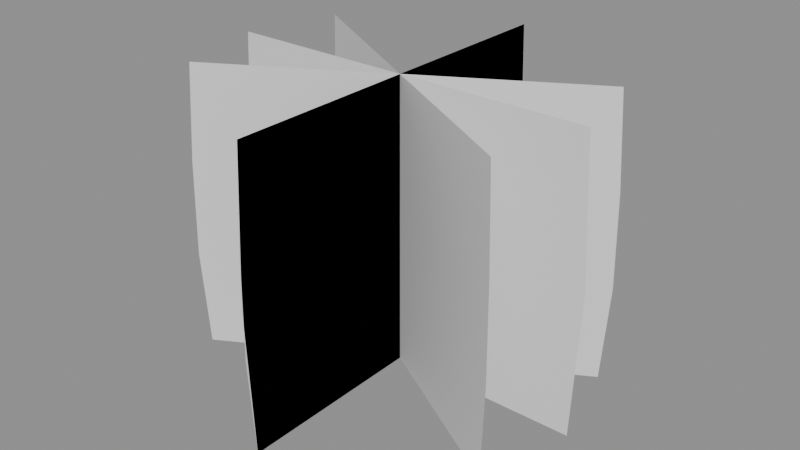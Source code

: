 # Source: GrassTuftBroad_Source.blend  (saved by Blender 5.0.119; exported with 4.5.12 LTS)
import bpy
from mathutils import Matrix  # noqa: F401  (used for matrix-valued properties, if any)

bpy.ops.wm.read_factory_settings(use_empty=True)
scene = bpy.context.scene
scene.name = 'Scene'

# ---- meshes
me_grasstuftbroad_lod0mesh = bpy.data.meshes.new('GrassTuftBroad_LOD0Mesh')
me_grasstuftbroad_lod0mesh.from_pydata([(0.0, -0.245, -0.004), (0.0, 0.245, -0.004), (0.0, -0.2525, 0.121), (0.0, 0.2525, 0.121), (0.0, -0.25, 0.245), (0.0, 0.25, 0.245), (0.0, -0.2425, 0.37), (0.0, 0.2425, 0.37), (0.2122, 0.1225, -0.004), (-0.2122, -0.1225, -0.004), (0.2187, 0.1262, 0.121), (-0.2187, -0.1262, 0.121), (0.2165, 0.125, 0.245), (-0.2165, -0.125, 0.245), (0.21, 0.1213, 0.37), (-0.21, -0.1213, 0.37), (-0.2122, 0.1225, -0.004), (0.2122, -0.1225, -0.004), (-0.2187, 0.1262, 0.121), (0.2187, -0.1262, 0.121), (-0.2165, 0.125, 0.245), (0.2165, -0.125, 0.245), (-0.21, 0.1213, 0.37), (0.21, -0.1213, 0.37)], [], [(0, 1, 2), (1, 3, 2), (2, 3, 4), (3, 5, 4), (4, 5, 6), (5, 7, 6), (8, 9, 10), (9, 11, 10), (10, 11, 12), (11, 13, 12), (12, 13, 14), (13, 15, 14), (16, 17, 18), (17, 19, 18), (18, 19, 20), (19, 21, 20), (20, 21, 22), (21, 23, 22)])
_uv = me_grasstuftbroad_lod0mesh.uv_layers.new(name='UVMap')
_uv.uv.foreach_set('vector', [0.0, 0.0, 1.0, 0.0, 0.0, 0.33, 1.0, 0.0, 1.0, 0.33, 0.0, 0.33, 0.0, 0.33, 1.0, 0.33, 0.0, 0.66, 1.0, 0.33, 1.0, 0.66, 0.0, 0.66, 0.0, 0.66, 1.0, 0.66, 0.0, 1.0, 1.0, 0.66, 1.0, 1.0, 0.0, 1.0, 1.0, 0.0, 0.0, 0.0, 1.0, 0.33, 0.0, 0.0, 0.0, 0.33, 1.0, 0.33, 1.0, 0.33, 0.0, 0.33, 1.0, 0.66, 0.0, 0.33, 0.0, 0.66, 1.0, 0.66, 1.0, 0.66, 0.0, 0.66, 1.0, 1.0, 0.0, 0.66, 0.0, 1.0, 1.0, 1.0, 0.0, 0.0, 1.0, 0.0, 0.0, 0.33, 1.0, 0.0, 1.0, 0.33, 0.0, 0.33, 0.0, 0.33, 1.0, 0.33, 0.0, 0.66, 1.0, 0.33, 1.0, 0.66, 0.0, 0.66, 0.0, 0.66, 1.0, 0.66, 0.0, 1.0, 1.0, 0.66, 1.0, 1.0, 0.0, 1.0])
me_grasstuftbroad_lod0mesh.update()
me_grasstuftbroad_lod1mesh = bpy.data.meshes.new('GrassTuftBroad_LOD1Mesh')
me_grasstuftbroad_lod1mesh.from_pydata([(0.0, -0.245, -0.004), (0.0, 0.245, -0.004), (0.0, -0.2525, 0.183), (0.0, 0.2525, 0.183), (0.0, -0.2425, 0.37), (0.0, 0.2425, 0.37), (0.245, -1.5e-17, -0.004), (-0.245, 1.5e-17, -0.004), (0.2525, -1.546e-17, 0.183), (-0.2525, 1.546e-17, 0.183), (0.2425, -1.485e-17, 0.37), (-0.2425, 1.485e-17, 0.37)], [], [(0, 1, 2), (1, 3, 2), (2, 3, 4), (3, 5, 4), (6, 7, 8), (7, 9, 8), (8, 9, 10), (9, 11, 10)])
_uv = me_grasstuftbroad_lod1mesh.uv_layers.new(name='UVMap')
_uv.uv.foreach_set('vector', [0.0, 0.0, 1.0, 0.0, 0.0, 0.5, 1.0, 0.0, 1.0, 0.5, 0.0, 0.5, 0.0, 0.5, 1.0, 0.5, 0.0, 1.0, 1.0, 0.5, 1.0, 1.0, 0.0, 1.0, 1.0, 0.0, 0.0, 0.0, 1.0, 0.5, 0.0, 0.0, 0.0, 0.5, 1.0, 0.5, 1.0, 0.5, 0.0, 0.5, 1.0, 1.0, 0.0, 0.5, 0.0, 1.0, 1.0, 1.0])
me_grasstuftbroad_lod1mesh.update()

# ---- objects
ob_grasstuftbroad_lod0 = bpy.data.objects.new('GrassTuftBroad_LOD0', me_grasstuftbroad_lod0mesh)
ob_grasstuftbroad_lod1 = bpy.data.objects.new('GrassTuftBroad_LOD1', me_grasstuftbroad_lod1mesh)

# ---- transforms, parenting, visibility, modifiers, constraints
ob_grasstuftbroad_lod0.location = (0.0, 0.0, 0.0)
ob_grasstuftbroad_lod1.location = (0.0, 0.0, 0.0)

# ---- collection membership
scene.collection.objects.link(ob_grasstuftbroad_lod0)
scene.collection.objects.link(ob_grasstuftbroad_lod1)

# ---- scene / render settings (as saved in the file)
scene.frame_start = 1; scene.frame_end = 250; scene.frame_set(1)
scene.render.engine = 'BLENDER_EEVEE_NEXT'
scene.render.bake_bias = 0.0
scene.render.bake_samples = 0
scene.cycles.sampling_pattern = 'TABULATED_SOBOL'
scene.eevee.use_volume_custom_range = False
bpy.context.view_layer.update()

# ---- added for rendering (the .blend has no active camera and no usable light): camera, sun + grey world if the file has none
cam_auto = bpy.data.cameras.new('AutoCamera')
cam_auto.lens = 50.0
cam_auto.sensor_width = 36.0
cam_auto.clip_end = 1000.0
ob_auto_camera = bpy.data.objects.new('AutoCamera', cam_auto)
scene.collection.objects.link(ob_auto_camera)
ob_auto_camera.location = (0.745897, -0.895077, 0.779718)
ob_auto_camera.rotation_euler = (1.09748, -7.21219e-08, 0.694738)
scene.camera = ob_auto_camera
light_auto_sun = bpy.data.lights.new('AutoSun', 'SUN')
light_auto_sun.energy = 3.0
light_auto_sun.angle = 0.0523599
ob_auto_sun = bpy.data.objects.new('AutoSun', light_auto_sun)
scene.collection.objects.link(ob_auto_sun)
ob_auto_sun.rotation_euler = (0.872665, 0.174533, 0.523599)
if scene.world is None:
    world_auto = bpy.data.worlds.new('AutoWorld')
    world_auto.color = (0.3, 0.3, 0.3)
    scene.world = world_auto
bpy.context.view_layer.update()
